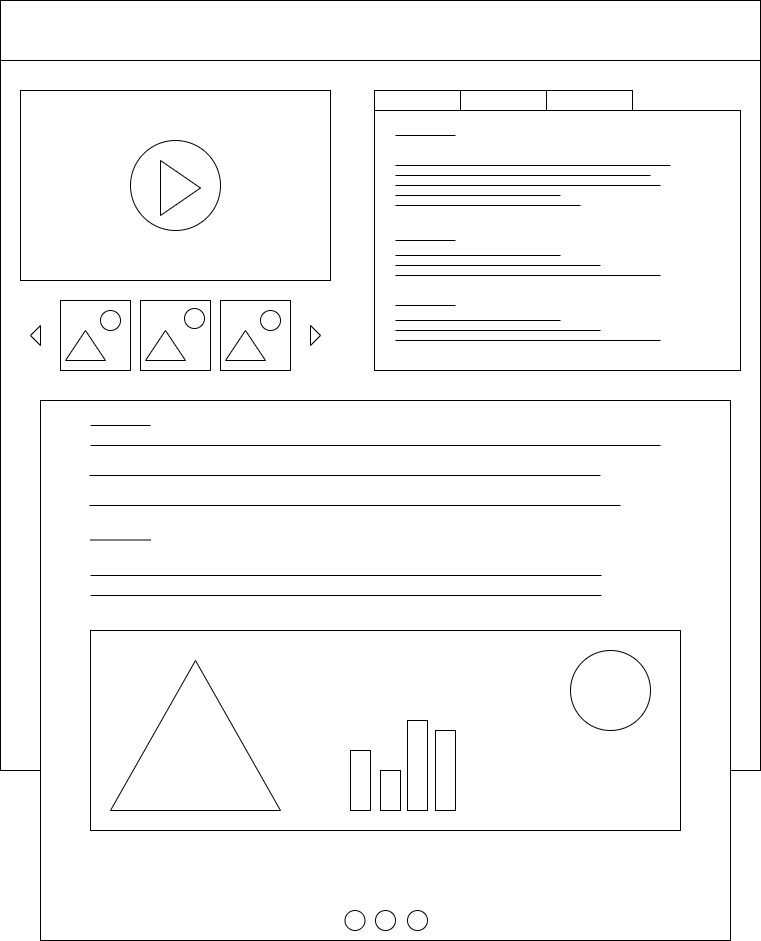

The diagram above was exported from draw.io. Its source (the exported page's mxGraphModel, read from the mxfile embedded in the PNG):
<mxGraphModel dx="1098" dy="814" grid="1" gridSize="10" guides="1" tooltips="1" connect="1" arrows="1" fold="1" page="1" pageScale="1" pageWidth="827" pageHeight="1169" math="0" shadow="0">
  <root>
    <mxCell id="0" />
    <mxCell id="1" parent="0" />
    <mxCell id="KsS81xRklQ1h1bohUy4Z-1" value="" style="rounded=0;whiteSpace=wrap;html=1;" parent="1" vertex="1">
      <mxGeometry x="40" y="40" width="760" height="770" as="geometry" />
    </mxCell>
    <mxCell id="KsS81xRklQ1h1bohUy4Z-2" value="" style="rounded=0;whiteSpace=wrap;html=1;" parent="1" vertex="1">
      <mxGeometry x="40" y="40" width="760" height="60" as="geometry" />
    </mxCell>
    <mxCell id="KsS81xRklQ1h1bohUy4Z-3" value="" style="whiteSpace=wrap;html=1;aspect=fixed;" parent="1" vertex="1">
      <mxGeometry x="100" y="340" width="70" height="70" as="geometry" />
    </mxCell>
    <mxCell id="KsS81xRklQ1h1bohUy4Z-4" value="" style="whiteSpace=wrap;html=1;aspect=fixed;" parent="1" vertex="1">
      <mxGeometry x="180" y="340" width="70" height="70" as="geometry" />
    </mxCell>
    <mxCell id="KsS81xRklQ1h1bohUy4Z-5" value="" style="whiteSpace=wrap;html=1;aspect=fixed;" parent="1" vertex="1">
      <mxGeometry x="260" y="340" width="70" height="70" as="geometry" />
    </mxCell>
    <mxCell id="KsS81xRklQ1h1bohUy4Z-6" value="" style="triangle;whiteSpace=wrap;html=1;" parent="1" vertex="1">
      <mxGeometry x="350" y="365" width="10" height="20" as="geometry" />
    </mxCell>
    <mxCell id="KsS81xRklQ1h1bohUy4Z-7" value="" style="rounded=0;whiteSpace=wrap;html=1;" parent="1" vertex="1">
      <mxGeometry x="60" y="130" width="310" height="190" as="geometry" />
    </mxCell>
    <mxCell id="KsS81xRklQ1h1bohUy4Z-8" value="" style="triangle;whiteSpace=wrap;html=1;rotation=-180;" parent="1" vertex="1">
      <mxGeometry x="70" y="365" width="10" height="20" as="geometry" />
    </mxCell>
    <mxCell id="KsS81xRklQ1h1bohUy4Z-11" value="" style="rounded=0;whiteSpace=wrap;html=1;" parent="1" vertex="1">
      <mxGeometry x="414" y="130" width="86" height="20" as="geometry" />
    </mxCell>
    <mxCell id="KsS81xRklQ1h1bohUy4Z-12" value="" style="rounded=0;whiteSpace=wrap;html=1;" parent="1" vertex="1">
      <mxGeometry x="500" y="130" width="86" height="20" as="geometry" />
    </mxCell>
    <mxCell id="KsS81xRklQ1h1bohUy4Z-13" value="" style="rounded=0;whiteSpace=wrap;html=1;" parent="1" vertex="1">
      <mxGeometry x="586" y="130" width="86" height="20" as="geometry" />
    </mxCell>
    <mxCell id="KsS81xRklQ1h1bohUy4Z-14" value="" style="rounded=0;whiteSpace=wrap;html=1;" parent="1" vertex="1">
      <mxGeometry x="414" y="150" width="366" height="260" as="geometry" />
    </mxCell>
    <mxCell id="KsS81xRklQ1h1bohUy4Z-15" value="" style="rounded=0;whiteSpace=wrap;html=1;" parent="1" vertex="1">
      <mxGeometry x="80" y="440" width="690" height="540" as="geometry" />
    </mxCell>
    <mxCell id="KsS81xRklQ1h1bohUy4Z-16" value="" style="rounded=0;whiteSpace=wrap;html=1;" parent="1" vertex="1">
      <mxGeometry x="130" y="670" width="590" height="200" as="geometry" />
    </mxCell>
    <mxCell id="KsS81xRklQ1h1bohUy4Z-17" value="" style="line;strokeWidth=1;rotatable=0;dashed=0;labelPosition=right;align=left;verticalAlign=middle;spacingTop=0;spacingLeft=6;points=[];portConstraint=eastwest;" parent="1" vertex="1">
      <mxGeometry x="130" y="460" width="60" height="10" as="geometry" />
    </mxCell>
    <mxCell id="KsS81xRklQ1h1bohUy4Z-18" value="" style="line;strokeWidth=1;rotatable=0;dashed=0;labelPosition=right;align=left;verticalAlign=middle;spacingTop=0;spacingLeft=6;points=[];portConstraint=eastwest;" parent="1" vertex="1">
      <mxGeometry x="130" y="480" width="570" height="10" as="geometry" />
    </mxCell>
    <mxCell id="KsS81xRklQ1h1bohUy4Z-19" value="" style="line;strokeWidth=1;rotatable=0;dashed=0;labelPosition=right;align=left;verticalAlign=middle;spacingTop=0;spacingLeft=6;points=[];portConstraint=eastwest;" parent="1" vertex="1">
      <mxGeometry x="130" y="574.5" width="60" height="10" as="geometry" />
    </mxCell>
    <mxCell id="KsS81xRklQ1h1bohUy4Z-20" value="" style="line;strokeWidth=1;rotatable=0;dashed=0;labelPosition=right;align=left;verticalAlign=middle;spacingTop=0;spacingLeft=6;points=[];portConstraint=eastwest;" parent="1" vertex="1">
      <mxGeometry x="129" y="510" width="511" height="10" as="geometry" />
    </mxCell>
    <mxCell id="KsS81xRklQ1h1bohUy4Z-21" value="" style="line;strokeWidth=1;rotatable=0;dashed=0;labelPosition=right;align=left;verticalAlign=middle;spacingTop=0;spacingLeft=6;points=[];portConstraint=eastwest;" parent="1" vertex="1">
      <mxGeometry x="129" y="540" width="531" height="10" as="geometry" />
    </mxCell>
    <mxCell id="KsS81xRklQ1h1bohUy4Z-22" value="" style="line;strokeWidth=1;rotatable=0;dashed=0;labelPosition=right;align=left;verticalAlign=middle;spacingTop=0;spacingLeft=6;points=[];portConstraint=eastwest;" parent="1" vertex="1">
      <mxGeometry x="130" y="610" width="511" height="10" as="geometry" />
    </mxCell>
    <mxCell id="KsS81xRklQ1h1bohUy4Z-23" value="" style="line;strokeWidth=1;rotatable=0;dashed=0;labelPosition=right;align=left;verticalAlign=middle;spacingTop=0;spacingLeft=6;points=[];portConstraint=eastwest;" parent="1" vertex="1">
      <mxGeometry x="130" y="630" width="511" height="10" as="geometry" />
    </mxCell>
    <mxCell id="KsS81xRklQ1h1bohUy4Z-24" value="" style="verticalLabelPosition=bottom;verticalAlign=top;html=1;shape=mxgraph.flowchart.on-page_reference;" parent="1" vertex="1">
      <mxGeometry x="384.5" y="950" width="20" height="20" as="geometry" />
    </mxCell>
    <mxCell id="KsS81xRklQ1h1bohUy4Z-25" value="" style="verticalLabelPosition=bottom;verticalAlign=top;html=1;shape=mxgraph.flowchart.on-page_reference;" parent="1" vertex="1">
      <mxGeometry x="415" y="950" width="20" height="20" as="geometry" />
    </mxCell>
    <mxCell id="KsS81xRklQ1h1bohUy4Z-26" value="" style="verticalLabelPosition=bottom;verticalAlign=top;html=1;shape=mxgraph.flowchart.on-page_reference;" parent="1" vertex="1">
      <mxGeometry x="447" y="950" width="20" height="20" as="geometry" />
    </mxCell>
    <mxCell id="ZDiaS0YV_OtTDS2O0K1m-2" value="" style="ellipse;whiteSpace=wrap;html=1;aspect=fixed;" vertex="1" parent="1">
      <mxGeometry x="170" y="180" width="90" height="90" as="geometry" />
    </mxCell>
    <mxCell id="ZDiaS0YV_OtTDS2O0K1m-1" value="" style="triangle;whiteSpace=wrap;html=1;" vertex="1" parent="1">
      <mxGeometry x="200" y="200" width="40" height="55" as="geometry" />
    </mxCell>
    <mxCell id="ZDiaS0YV_OtTDS2O0K1m-9" value="" style="line;strokeWidth=1;rotatable=0;dashed=0;labelPosition=right;align=left;verticalAlign=middle;spacingTop=0;spacingLeft=6;points=[];portConstraint=eastwest;" vertex="1" parent="1">
      <mxGeometry x="435" y="170" width="60" height="10" as="geometry" />
    </mxCell>
    <mxCell id="ZDiaS0YV_OtTDS2O0K1m-10" value="" style="line;strokeWidth=1;rotatable=0;dashed=0;labelPosition=right;align=left;verticalAlign=middle;spacingTop=0;spacingLeft=6;points=[];portConstraint=eastwest;" vertex="1" parent="1">
      <mxGeometry x="435" y="200" width="275" height="10" as="geometry" />
    </mxCell>
    <mxCell id="ZDiaS0YV_OtTDS2O0K1m-11" value="" style="line;strokeWidth=1;rotatable=0;dashed=0;labelPosition=right;align=left;verticalAlign=middle;spacingTop=0;spacingLeft=6;points=[];portConstraint=eastwest;" vertex="1" parent="1">
      <mxGeometry x="435" y="210" width="255" height="10" as="geometry" />
    </mxCell>
    <mxCell id="ZDiaS0YV_OtTDS2O0K1m-12" value="" style="line;strokeWidth=1;rotatable=0;dashed=0;labelPosition=right;align=left;verticalAlign=middle;spacingTop=0;spacingLeft=6;points=[];portConstraint=eastwest;" vertex="1" parent="1">
      <mxGeometry x="435" y="240" width="185" height="10" as="geometry" />
    </mxCell>
    <mxCell id="ZDiaS0YV_OtTDS2O0K1m-13" value="" style="line;strokeWidth=1;rotatable=0;dashed=0;labelPosition=right;align=left;verticalAlign=middle;spacingTop=0;spacingLeft=6;points=[];portConstraint=eastwest;" vertex="1" parent="1">
      <mxGeometry x="435" y="220" width="265" height="10" as="geometry" />
    </mxCell>
    <mxCell id="ZDiaS0YV_OtTDS2O0K1m-14" value="" style="line;strokeWidth=1;rotatable=0;dashed=0;labelPosition=right;align=left;verticalAlign=middle;spacingTop=0;spacingLeft=6;points=[];portConstraint=eastwest;" vertex="1" parent="1">
      <mxGeometry x="435" y="230" width="165" height="10" as="geometry" />
    </mxCell>
    <mxCell id="ZDiaS0YV_OtTDS2O0K1m-15" value="" style="line;strokeWidth=1;rotatable=0;dashed=0;labelPosition=right;align=left;verticalAlign=middle;spacingTop=0;spacingLeft=6;points=[];portConstraint=eastwest;" vertex="1" parent="1">
      <mxGeometry x="435" y="290" width="165" height="10" as="geometry" />
    </mxCell>
    <mxCell id="ZDiaS0YV_OtTDS2O0K1m-16" value="" style="line;strokeWidth=1;rotatable=0;dashed=0;labelPosition=right;align=left;verticalAlign=middle;spacingTop=0;spacingLeft=6;points=[];portConstraint=eastwest;" vertex="1" parent="1">
      <mxGeometry x="435" y="275" width="60" height="10" as="geometry" />
    </mxCell>
    <mxCell id="ZDiaS0YV_OtTDS2O0K1m-17" value="" style="line;strokeWidth=1;rotatable=0;dashed=0;labelPosition=right;align=left;verticalAlign=middle;spacingTop=0;spacingLeft=6;points=[];portConstraint=eastwest;" vertex="1" parent="1">
      <mxGeometry x="435" y="300" width="205" height="10" as="geometry" />
    </mxCell>
    <mxCell id="ZDiaS0YV_OtTDS2O0K1m-18" value="" style="line;strokeWidth=1;rotatable=0;dashed=0;labelPosition=right;align=left;verticalAlign=middle;spacingTop=0;spacingLeft=6;points=[];portConstraint=eastwest;" vertex="1" parent="1">
      <mxGeometry x="435" y="310" width="265" height="10" as="geometry" />
    </mxCell>
    <mxCell id="ZDiaS0YV_OtTDS2O0K1m-19" value="" style="line;strokeWidth=1;rotatable=0;dashed=0;labelPosition=right;align=left;verticalAlign=middle;spacingTop=0;spacingLeft=6;points=[];portConstraint=eastwest;" vertex="1" parent="1">
      <mxGeometry x="435" y="355" width="165" height="10" as="geometry" />
    </mxCell>
    <mxCell id="ZDiaS0YV_OtTDS2O0K1m-20" value="" style="line;strokeWidth=1;rotatable=0;dashed=0;labelPosition=right;align=left;verticalAlign=middle;spacingTop=0;spacingLeft=6;points=[];portConstraint=eastwest;" vertex="1" parent="1">
      <mxGeometry x="435" y="340" width="60" height="10" as="geometry" />
    </mxCell>
    <mxCell id="ZDiaS0YV_OtTDS2O0K1m-21" value="" style="line;strokeWidth=1;rotatable=0;dashed=0;labelPosition=right;align=left;verticalAlign=middle;spacingTop=0;spacingLeft=6;points=[];portConstraint=eastwest;" vertex="1" parent="1">
      <mxGeometry x="435" y="365" width="205" height="10" as="geometry" />
    </mxCell>
    <mxCell id="ZDiaS0YV_OtTDS2O0K1m-22" value="" style="line;strokeWidth=1;rotatable=0;dashed=0;labelPosition=right;align=left;verticalAlign=middle;spacingTop=0;spacingLeft=6;points=[];portConstraint=eastwest;" vertex="1" parent="1">
      <mxGeometry x="435" y="375" width="265" height="10" as="geometry" />
    </mxCell>
    <mxCell id="ZDiaS0YV_OtTDS2O0K1m-23" value="" style="triangle;whiteSpace=wrap;html=1;rotation=-90;" vertex="1" parent="1">
      <mxGeometry x="160" y="690" width="150" height="170" as="geometry" />
    </mxCell>
    <mxCell id="ZDiaS0YV_OtTDS2O0K1m-24" value="" style="ellipse;whiteSpace=wrap;html=1;aspect=fixed;" vertex="1" parent="1">
      <mxGeometry x="610" y="690" width="80" height="80" as="geometry" />
    </mxCell>
    <mxCell id="ZDiaS0YV_OtTDS2O0K1m-27" value="" style="rounded=0;whiteSpace=wrap;html=1;" vertex="1" parent="1">
      <mxGeometry x="390" y="790" width="20" height="60" as="geometry" />
    </mxCell>
    <mxCell id="ZDiaS0YV_OtTDS2O0K1m-28" value="" style="rounded=0;whiteSpace=wrap;html=1;" vertex="1" parent="1">
      <mxGeometry x="420" y="810" width="20" height="40" as="geometry" />
    </mxCell>
    <mxCell id="ZDiaS0YV_OtTDS2O0K1m-29" value="" style="rounded=0;whiteSpace=wrap;html=1;" vertex="1" parent="1">
      <mxGeometry x="447" y="760" width="20" height="90" as="geometry" />
    </mxCell>
    <mxCell id="ZDiaS0YV_OtTDS2O0K1m-30" value="" style="rounded=0;whiteSpace=wrap;html=1;" vertex="1" parent="1">
      <mxGeometry x="475" y="770" width="20" height="80" as="geometry" />
    </mxCell>
    <mxCell id="ZDiaS0YV_OtTDS2O0K1m-31" value="" style="triangle;whiteSpace=wrap;html=1;rotation=-90;" vertex="1" parent="1">
      <mxGeometry x="110" y="365" width="30" height="40" as="geometry" />
    </mxCell>
    <mxCell id="ZDiaS0YV_OtTDS2O0K1m-32" value="" style="triangle;whiteSpace=wrap;html=1;rotation=-90;" vertex="1" parent="1">
      <mxGeometry x="190" y="365" width="30" height="40" as="geometry" />
    </mxCell>
    <mxCell id="ZDiaS0YV_OtTDS2O0K1m-33" value="" style="triangle;whiteSpace=wrap;html=1;rotation=-90;" vertex="1" parent="1">
      <mxGeometry x="270" y="365" width="30" height="40" as="geometry" />
    </mxCell>
    <mxCell id="ZDiaS0YV_OtTDS2O0K1m-34" value="" style="ellipse;whiteSpace=wrap;html=1;aspect=fixed;" vertex="1" parent="1">
      <mxGeometry x="140" y="350" width="20" height="20" as="geometry" />
    </mxCell>
    <mxCell id="ZDiaS0YV_OtTDS2O0K1m-35" value="" style="ellipse;whiteSpace=wrap;html=1;aspect=fixed;" vertex="1" parent="1">
      <mxGeometry x="224" y="348" width="20" height="20" as="geometry" />
    </mxCell>
    <mxCell id="ZDiaS0YV_OtTDS2O0K1m-36" value="" style="ellipse;whiteSpace=wrap;html=1;aspect=fixed;" vertex="1" parent="1">
      <mxGeometry x="300" y="350" width="20" height="20" as="geometry" />
    </mxCell>
  </root>
</mxGraphModel>